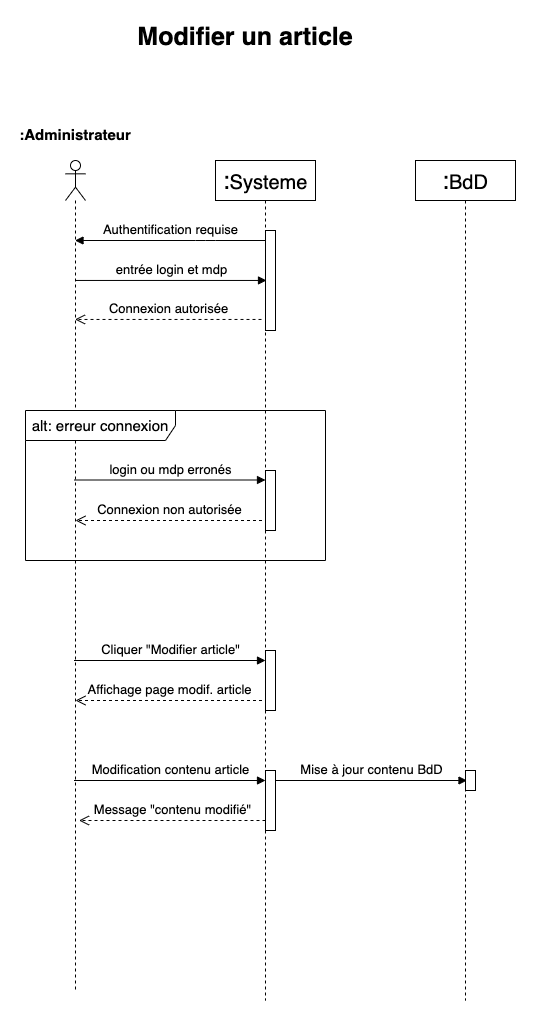

The diagram above was exported from draw.io. Its source (the exported page's mxGraphModel, read from the mxfile embedded in the PNG):
<mxGraphModel dx="1554" dy="811" grid="1" gridSize="10" guides="1" tooltips="1" connect="1" arrows="1" fold="1" page="1" pageScale="1" pageWidth="1169" pageHeight="827" math="0" shadow="0">
  <root>
    <mxCell id="0" />
    <mxCell id="1" parent="0" />
    <mxCell id="KWfyIky1vWFdUKS-dqLG-1" value="" style="shape=umlLifeline;participant=umlActor;perimeter=lifelinePerimeter;whiteSpace=wrap;html=1;container=1;collapsible=0;recursiveResize=0;verticalAlign=top;spacingTop=36;outlineConnect=0;fontSize=15;" vertex="1" parent="1">
      <mxGeometry x="110" y="180" width="20" height="830" as="geometry" />
    </mxCell>
    <mxCell id="KWfyIky1vWFdUKS-dqLG-2" value="Modifier un article" style="text;align=center;fontStyle=1;verticalAlign=middle;spacingLeft=3;spacingRight=3;strokeColor=none;rotatable=0;points=[[0,0.5],[1,0.5]];portConstraint=eastwest;fontSize=25;" vertex="1" parent="1">
      <mxGeometry x="250" y="40" width="80" height="26" as="geometry" />
    </mxCell>
    <mxCell id="KWfyIky1vWFdUKS-dqLG-3" value=":&lt;font style=&quot;font-size: 20px&quot;&gt;Systeme&lt;/font&gt;" style="shape=umlLifeline;perimeter=lifelinePerimeter;whiteSpace=wrap;html=1;container=1;collapsible=0;recursiveResize=0;outlineConnect=0;fontSize=25;" vertex="1" parent="1">
      <mxGeometry x="260" y="180" width="100" height="840" as="geometry" />
    </mxCell>
    <mxCell id="KWfyIky1vWFdUKS-dqLG-4" value=":Administrateur" style="text;align=center;fontStyle=1;verticalAlign=middle;spacingLeft=3;spacingRight=3;strokeColor=none;rotatable=0;points=[[0,0.5],[1,0.5]];portConstraint=eastwest;fontSize=15;" vertex="1" parent="1">
      <mxGeometry x="80" y="140" width="80" height="26" as="geometry" />
    </mxCell>
    <mxCell id="KWfyIky1vWFdUKS-dqLG-5" value="&lt;font style=&quot;font-size: 13px&quot;&gt;Authentification requise&lt;/font&gt;" style="html=1;verticalAlign=bottom;endArrow=block;fontSize=15;" edge="1" parent="1" source="KWfyIky1vWFdUKS-dqLG-3" target="KWfyIky1vWFdUKS-dqLG-1">
      <mxGeometry width="80" relative="1" as="geometry">
        <mxPoint x="760" y="390" as="sourcePoint" />
        <mxPoint x="119.5" y="285" as="targetPoint" />
        <Array as="points">
          <mxPoint x="250" y="260" />
        </Array>
      </mxGeometry>
    </mxCell>
    <mxCell id="KWfyIky1vWFdUKS-dqLG-6" value="&lt;font style=&quot;font-size: 13px&quot;&gt;entrée login et mdp&lt;/font&gt;" style="html=1;verticalAlign=bottom;endArrow=block;fontSize=15;entryX=0.1;entryY=0.333;entryDx=0;entryDy=0;entryPerimeter=0;" edge="1" parent="1">
      <mxGeometry width="80" relative="1" as="geometry">
        <mxPoint x="119.5" y="299.95000000000005" as="sourcePoint" />
        <mxPoint x="311" y="299.95000000000005" as="targetPoint" />
      </mxGeometry>
    </mxCell>
    <mxCell id="KWfyIky1vWFdUKS-dqLG-7" value="&lt;font style=&quot;font-size: 13px&quot;&gt;Connexion autorisée&lt;/font&gt;" style="html=1;verticalAlign=bottom;endArrow=open;dashed=1;endSize=8;fontSize=15;exitX=-0.4;exitY=0.593;exitDx=0;exitDy=0;exitPerimeter=0;" edge="1" parent="1">
      <mxGeometry relative="1" as="geometry">
        <mxPoint x="306" y="338.95000000000005" as="sourcePoint" />
        <mxPoint x="119.5" y="338.95000000000005" as="targetPoint" />
      </mxGeometry>
    </mxCell>
    <mxCell id="KWfyIky1vWFdUKS-dqLG-8" value="" style="html=1;points=[];perimeter=orthogonalPerimeter;fontSize=15;" vertex="1" parent="1">
      <mxGeometry x="310" y="250" width="10" height="100" as="geometry" />
    </mxCell>
    <mxCell id="KWfyIky1vWFdUKS-dqLG-9" value="&lt;font style=&quot;font-size: 13px&quot;&gt;login ou mdp erronés&lt;/font&gt;" style="html=1;verticalAlign=bottom;endArrow=block;fontSize=15;entryX=0.1;entryY=0.333;entryDx=0;entryDy=0;entryPerimeter=0;" edge="1" parent="1">
      <mxGeometry width="80" relative="1" as="geometry">
        <mxPoint x="118.5" y="499.5" as="sourcePoint" />
        <mxPoint x="310" y="499.5" as="targetPoint" />
      </mxGeometry>
    </mxCell>
    <mxCell id="KWfyIky1vWFdUKS-dqLG-10" value="&lt;font style=&quot;font-size: 13px&quot;&gt;Connexion non autorisée&lt;/font&gt;" style="html=1;verticalAlign=bottom;endArrow=open;dashed=1;endSize=8;fontSize=15;exitX=-0.4;exitY=0.593;exitDx=0;exitDy=0;exitPerimeter=0;" edge="1" parent="1">
      <mxGeometry relative="1" as="geometry">
        <mxPoint x="306.5" y="540" as="sourcePoint" />
        <mxPoint x="120" y="540" as="targetPoint" />
      </mxGeometry>
    </mxCell>
    <mxCell id="KWfyIky1vWFdUKS-dqLG-11" value="" style="html=1;points=[];perimeter=orthogonalPerimeter;fontSize=15;" vertex="1" parent="1">
      <mxGeometry x="310" y="490" width="10" height="60" as="geometry" />
    </mxCell>
    <mxCell id="KWfyIky1vWFdUKS-dqLG-12" value="alt: erreur connexion" style="shape=umlFrame;whiteSpace=wrap;html=1;fontSize=15;width=150;height=30;" vertex="1" parent="1">
      <mxGeometry x="70" y="430" width="300" height="150" as="geometry" />
    </mxCell>
    <mxCell id="KWfyIky1vWFdUKS-dqLG-13" value=":&lt;font style=&quot;font-size: 20px&quot;&gt;BdD&lt;/font&gt;" style="shape=umlLifeline;perimeter=lifelinePerimeter;whiteSpace=wrap;html=1;container=1;collapsible=0;recursiveResize=0;outlineConnect=0;fontSize=25;" vertex="1" parent="1">
      <mxGeometry x="460" y="180" width="100" height="840" as="geometry" />
    </mxCell>
    <mxCell id="KWfyIky1vWFdUKS-dqLG-14" value="&lt;font style=&quot;font-size: 13px&quot;&gt;Cliquer &quot;Modifier article&quot;&lt;/font&gt;" style="html=1;verticalAlign=bottom;endArrow=block;fontSize=15;entryX=0.1;entryY=0.333;entryDx=0;entryDy=0;entryPerimeter=0;" edge="1" parent="1">
      <mxGeometry width="80" relative="1" as="geometry">
        <mxPoint x="118.5" y="680" as="sourcePoint" />
        <mxPoint x="310" y="680" as="targetPoint" />
      </mxGeometry>
    </mxCell>
    <mxCell id="KWfyIky1vWFdUKS-dqLG-15" value="&lt;font style=&quot;font-size: 13px&quot;&gt;Affichage page modif. article&lt;/font&gt;" style="html=1;verticalAlign=bottom;endArrow=open;dashed=1;endSize=8;fontSize=15;exitX=-0.4;exitY=0.593;exitDx=0;exitDy=0;exitPerimeter=0;" edge="1" parent="1">
      <mxGeometry relative="1" as="geometry">
        <mxPoint x="306.5" y="720" as="sourcePoint" />
        <mxPoint x="120" y="720" as="targetPoint" />
      </mxGeometry>
    </mxCell>
    <mxCell id="KWfyIky1vWFdUKS-dqLG-16" value="&lt;font style=&quot;font-size: 13px&quot;&gt;Modification contenu article&lt;/font&gt;" style="html=1;verticalAlign=bottom;endArrow=block;fontSize=15;entryX=0.1;entryY=0.333;entryDx=0;entryDy=0;entryPerimeter=0;" edge="1" parent="1">
      <mxGeometry width="80" relative="1" as="geometry">
        <mxPoint x="118.5" y="800" as="sourcePoint" />
        <mxPoint x="310" y="800" as="targetPoint" />
      </mxGeometry>
    </mxCell>
    <mxCell id="KWfyIky1vWFdUKS-dqLG-17" value="&lt;font style=&quot;font-size: 13px&quot;&gt;Message &quot;contenu modifié&quot;&lt;/font&gt;" style="html=1;verticalAlign=bottom;endArrow=open;dashed=1;endSize=8;fontSize=15;exitX=-0.4;exitY=0.593;exitDx=0;exitDy=0;exitPerimeter=0;" edge="1" parent="1">
      <mxGeometry relative="1" as="geometry">
        <mxPoint x="310" y="840" as="sourcePoint" />
        <mxPoint x="123.5" y="840" as="targetPoint" />
      </mxGeometry>
    </mxCell>
    <mxCell id="KWfyIky1vWFdUKS-dqLG-18" value="" style="html=1;points=[];perimeter=orthogonalPerimeter;fontSize=15;" vertex="1" parent="1">
      <mxGeometry x="310" y="670" width="10" height="60" as="geometry" />
    </mxCell>
    <mxCell id="KWfyIky1vWFdUKS-dqLG-19" value="" style="html=1;points=[];perimeter=orthogonalPerimeter;fontSize=15;" vertex="1" parent="1">
      <mxGeometry x="310" y="790" width="10" height="60" as="geometry" />
    </mxCell>
    <mxCell id="KWfyIky1vWFdUKS-dqLG-20" value="&lt;font style=&quot;font-size: 13px&quot;&gt;Mise à jour contenu BdD&lt;/font&gt;" style="html=1;verticalAlign=bottom;endArrow=block;fontSize=15;entryX=0.1;entryY=0.333;entryDx=0;entryDy=0;entryPerimeter=0;" edge="1" parent="1">
      <mxGeometry width="80" relative="1" as="geometry">
        <mxPoint x="320" y="800" as="sourcePoint" />
        <mxPoint x="511.5" y="800" as="targetPoint" />
      </mxGeometry>
    </mxCell>
    <mxCell id="KWfyIky1vWFdUKS-dqLG-21" value="" style="html=1;points=[];perimeter=orthogonalPerimeter;fontSize=15;" vertex="1" parent="1">
      <mxGeometry x="510" y="790" width="10" height="20" as="geometry" />
    </mxCell>
  </root>
</mxGraphModel>